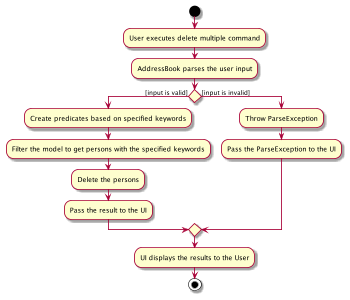

The diagram above was rendered by PlantUML. Its source (embedded in the PNG):
@startuml
scale max 300 height

start

:User executes delete multiple command;
:AddressBook parses the user input;
if () then ([input is valid])
    :Create predicates based on specified keywords;
    :Filter the model to get persons with the specified keywords;
    :Delete the persons;
    :Pass the result to the UI;
else ([input is invalid])
    :Throw ParseException;
    :Pass the ParseException to the UI;
endif
:UI displays the results to the User;

stop
@enduml